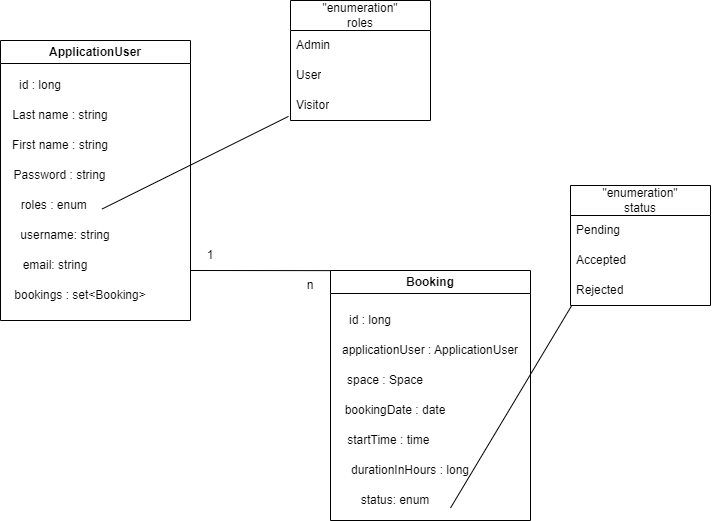

The diagram above was exported from draw.io. Its source (the exported page's mxGraphModel, read from the mxfile embedded in the PNG):
<mxGraphModel dx="1591" dy="702" grid="1" gridSize="10" guides="1" tooltips="1" connect="1" arrows="1" fold="1" page="1" pageScale="1" pageWidth="827" pageHeight="1169" math="0" shadow="0">
  <root>
    <mxCell id="0" />
    <mxCell id="1" parent="0" />
    <mxCell id="PEzVeQ1o7q1kYkGHWhk1-1" value="ApplicationUser" style="swimlane;whiteSpace=wrap;html=1;" parent="1" vertex="1">
      <mxGeometry x="90" y="50" width="190" height="280" as="geometry" />
    </mxCell>
    <mxCell id="Hl3CiXAaDx4aq2JbHsPI-44" value="id : long" style="text;html=1;strokeColor=none;fillColor=none;align=center;verticalAlign=middle;whiteSpace=wrap;rounded=0;" vertex="1" parent="PEzVeQ1o7q1kYkGHWhk1-1">
      <mxGeometry x="10" y="30" width="60" height="30" as="geometry" />
    </mxCell>
    <mxCell id="Hl3CiXAaDx4aq2JbHsPI-45" value="Last name : string" style="text;html=1;strokeColor=none;fillColor=none;align=center;verticalAlign=middle;whiteSpace=wrap;rounded=0;" vertex="1" parent="PEzVeQ1o7q1kYkGHWhk1-1">
      <mxGeometry x="10" y="60" width="100" height="30" as="geometry" />
    </mxCell>
    <mxCell id="Hl3CiXAaDx4aq2JbHsPI-46" value="First name : string" style="text;html=1;strokeColor=none;fillColor=none;align=center;verticalAlign=middle;whiteSpace=wrap;rounded=0;" vertex="1" parent="PEzVeQ1o7q1kYkGHWhk1-1">
      <mxGeometry x="10" y="90" width="100" height="30" as="geometry" />
    </mxCell>
    <mxCell id="Hl3CiXAaDx4aq2JbHsPI-48" value="roles : enum&amp;nbsp;" style="text;html=1;align=center;verticalAlign=middle;resizable=0;points=[];autosize=1;strokeColor=none;fillColor=none;" vertex="1" parent="PEzVeQ1o7q1kYkGHWhk1-1">
      <mxGeometry x="10" y="150" width="90" height="30" as="geometry" />
    </mxCell>
    <mxCell id="Hl3CiXAaDx4aq2JbHsPI-47" value="Password : string" style="text;html=1;strokeColor=none;fillColor=none;align=center;verticalAlign=middle;whiteSpace=wrap;rounded=0;" vertex="1" parent="PEzVeQ1o7q1kYkGHWhk1-1">
      <mxGeometry x="10" y="120" width="99" height="30" as="geometry" />
    </mxCell>
    <mxCell id="Hl3CiXAaDx4aq2JbHsPI-67" value="username: string" style="text;html=1;strokeColor=none;fillColor=none;align=center;verticalAlign=middle;whiteSpace=wrap;rounded=0;" vertex="1" parent="PEzVeQ1o7q1kYkGHWhk1-1">
      <mxGeometry x="10" y="180" width="110" height="30" as="geometry" />
    </mxCell>
    <mxCell id="Hl3CiXAaDx4aq2JbHsPI-68" value="email: string" style="text;html=1;strokeColor=none;fillColor=none;align=center;verticalAlign=middle;whiteSpace=wrap;rounded=0;" vertex="1" parent="PEzVeQ1o7q1kYkGHWhk1-1">
      <mxGeometry x="5" y="210" width="100" height="30" as="geometry" />
    </mxCell>
    <mxCell id="Hl3CiXAaDx4aq2JbHsPI-49" value="bookings : set&amp;lt;Booking&amp;gt;" style="text;html=1;strokeColor=none;fillColor=none;align=center;verticalAlign=middle;whiteSpace=wrap;rounded=0;" vertex="1" parent="PEzVeQ1o7q1kYkGHWhk1-1">
      <mxGeometry y="240" width="160" height="30" as="geometry" />
    </mxCell>
    <mxCell id="Hl3CiXAaDx4aq2JbHsPI-8" value="Booking" style="swimlane;whiteSpace=wrap;html=1;startSize=23;" vertex="1" parent="1">
      <mxGeometry x="420" y="280" width="200" height="250" as="geometry" />
    </mxCell>
    <mxCell id="Hl3CiXAaDx4aq2JbHsPI-50" value="id : long" style="text;html=1;strokeColor=none;fillColor=none;align=center;verticalAlign=middle;whiteSpace=wrap;rounded=0;" vertex="1" parent="Hl3CiXAaDx4aq2JbHsPI-8">
      <mxGeometry x="10" y="35" width="60" height="30" as="geometry" />
    </mxCell>
    <mxCell id="Hl3CiXAaDx4aq2JbHsPI-52" value="space : Space" style="text;html=1;strokeColor=none;fillColor=none;align=center;verticalAlign=middle;whiteSpace=wrap;rounded=0;" vertex="1" parent="Hl3CiXAaDx4aq2JbHsPI-8">
      <mxGeometry x="10" y="95" width="90" height="30" as="geometry" />
    </mxCell>
    <mxCell id="Hl3CiXAaDx4aq2JbHsPI-63" value="bookingDate : date" style="text;html=1;strokeColor=none;fillColor=none;align=center;verticalAlign=middle;whiteSpace=wrap;rounded=0;" vertex="1" parent="Hl3CiXAaDx4aq2JbHsPI-8">
      <mxGeometry x="10" y="125" width="110" height="30" as="geometry" />
    </mxCell>
    <mxCell id="Hl3CiXAaDx4aq2JbHsPI-64" value="startTime : time&amp;nbsp;" style="text;html=1;strokeColor=none;fillColor=none;align=center;verticalAlign=middle;whiteSpace=wrap;rounded=0;" vertex="1" parent="Hl3CiXAaDx4aq2JbHsPI-8">
      <mxGeometry x="10" y="155" width="100" height="30" as="geometry" />
    </mxCell>
    <mxCell id="Hl3CiXAaDx4aq2JbHsPI-65" value="durationInHours : long" style="text;html=1;strokeColor=none;fillColor=none;align=center;verticalAlign=middle;whiteSpace=wrap;rounded=0;" vertex="1" parent="Hl3CiXAaDx4aq2JbHsPI-8">
      <mxGeometry x="10" y="185" width="140" height="30" as="geometry" />
    </mxCell>
    <mxCell id="Hl3CiXAaDx4aq2JbHsPI-69" value="status: enum" style="text;html=1;strokeColor=none;fillColor=none;align=center;verticalAlign=middle;whiteSpace=wrap;rounded=0;" vertex="1" parent="Hl3CiXAaDx4aq2JbHsPI-8">
      <mxGeometry x="10" y="215" width="110" height="30" as="geometry" />
    </mxCell>
    <mxCell id="Hl3CiXAaDx4aq2JbHsPI-51" value="applicationUser : ApplicationUser" style="text;html=1;strokeColor=none;fillColor=none;align=center;verticalAlign=middle;whiteSpace=wrap;rounded=0;" vertex="1" parent="1">
      <mxGeometry x="420" y="345" width="200" height="30" as="geometry" />
    </mxCell>
    <mxCell id="Hl3CiXAaDx4aq2JbHsPI-57" value="n" style="text;html=1;strokeColor=none;fillColor=none;align=center;verticalAlign=middle;whiteSpace=wrap;rounded=0;" vertex="1" parent="1">
      <mxGeometry x="370" y="280" width="60" height="30" as="geometry" />
    </mxCell>
    <mxCell id="Hl3CiXAaDx4aq2JbHsPI-59" value="" style="endArrow=none;html=1;rounded=0;exitX=0.837;exitY=0.004;exitDx=0;exitDy=0;exitPerimeter=0;" edge="1" parent="1" source="Hl3CiXAaDx4aq2JbHsPI-57">
      <mxGeometry width="50" height="50" relative="1" as="geometry">
        <mxPoint x="540" y="380" as="sourcePoint" />
        <mxPoint x="280" y="280" as="targetPoint" />
      </mxGeometry>
    </mxCell>
    <mxCell id="Hl3CiXAaDx4aq2JbHsPI-61" value="1" style="text;html=1;strokeColor=none;fillColor=none;align=center;verticalAlign=middle;whiteSpace=wrap;rounded=0;" vertex="1" parent="1">
      <mxGeometry x="270" y="250" width="60" height="30" as="geometry" />
    </mxCell>
    <mxCell id="Hl3CiXAaDx4aq2JbHsPI-78" value="&quot;enumeration&quot;&lt;br&gt;roles" style="swimlane;fontStyle=0;childLayout=stackLayout;horizontal=1;startSize=30;horizontalStack=0;resizeParent=1;resizeParentMax=0;resizeLast=0;collapsible=1;marginBottom=0;whiteSpace=wrap;html=1;" vertex="1" parent="1">
      <mxGeometry x="380" y="10" width="140" height="120" as="geometry">
        <mxRectangle x="390" y="35" width="60" height="30" as="alternateBounds" />
      </mxGeometry>
    </mxCell>
    <mxCell id="Hl3CiXAaDx4aq2JbHsPI-79" value="Admin" style="text;strokeColor=none;fillColor=none;align=left;verticalAlign=middle;spacingLeft=4;spacingRight=4;overflow=hidden;points=[[0,0.5],[1,0.5]];portConstraint=eastwest;rotatable=0;whiteSpace=wrap;html=1;" vertex="1" parent="Hl3CiXAaDx4aq2JbHsPI-78">
      <mxGeometry y="30" width="140" height="30" as="geometry" />
    </mxCell>
    <mxCell id="Hl3CiXAaDx4aq2JbHsPI-80" value="User" style="text;strokeColor=none;fillColor=none;align=left;verticalAlign=middle;spacingLeft=4;spacingRight=4;overflow=hidden;points=[[0,0.5],[1,0.5]];portConstraint=eastwest;rotatable=0;whiteSpace=wrap;html=1;" vertex="1" parent="Hl3CiXAaDx4aq2JbHsPI-78">
      <mxGeometry y="60" width="140" height="30" as="geometry" />
    </mxCell>
    <mxCell id="Hl3CiXAaDx4aq2JbHsPI-81" value="Visitor" style="text;strokeColor=none;fillColor=none;align=left;verticalAlign=middle;spacingLeft=4;spacingRight=4;overflow=hidden;points=[[0,0.5],[1,0.5]];portConstraint=eastwest;rotatable=0;whiteSpace=wrap;html=1;" vertex="1" parent="Hl3CiXAaDx4aq2JbHsPI-78">
      <mxGeometry y="90" width="140" height="30" as="geometry" />
    </mxCell>
    <mxCell id="Hl3CiXAaDx4aq2JbHsPI-82" value="" style="endArrow=none;html=1;rounded=0;entryX=-0.014;entryY=0.863;entryDx=0;entryDy=0;entryPerimeter=0;exitX=1.017;exitY=0.618;exitDx=0;exitDy=0;exitPerimeter=0;" edge="1" parent="1" source="Hl3CiXAaDx4aq2JbHsPI-48" target="Hl3CiXAaDx4aq2JbHsPI-81">
      <mxGeometry width="50" height="50" relative="1" as="geometry">
        <mxPoint x="280" y="170" as="sourcePoint" />
        <mxPoint x="330" y="120" as="targetPoint" />
      </mxGeometry>
    </mxCell>
    <mxCell id="Hl3CiXAaDx4aq2JbHsPI-83" value="" style="endArrow=none;html=1;rounded=0;entryX=0.01;entryY=0.991;entryDx=0;entryDy=0;entryPerimeter=0;exitX=1;exitY=0.75;exitDx=0;exitDy=0;" edge="1" parent="1" source="Hl3CiXAaDx4aq2JbHsPI-69" target="Hl3CiXAaDx4aq2JbHsPI-87">
      <mxGeometry width="50" height="50" relative="1" as="geometry">
        <mxPoint x="620" y="360" as="sourcePoint" />
        <mxPoint x="670" y="310" as="targetPoint" />
      </mxGeometry>
    </mxCell>
    <mxCell id="Hl3CiXAaDx4aq2JbHsPI-84" value="&quot;enumeration&quot;&lt;br&gt;status" style="swimlane;fontStyle=0;childLayout=stackLayout;horizontal=1;startSize=30;horizontalStack=0;resizeParent=1;resizeParentMax=0;resizeLast=0;collapsible=1;marginBottom=0;whiteSpace=wrap;html=1;" vertex="1" parent="1">
      <mxGeometry x="660" y="195" width="140" height="120" as="geometry" />
    </mxCell>
    <mxCell id="Hl3CiXAaDx4aq2JbHsPI-85" value="Pending" style="text;strokeColor=none;fillColor=none;align=left;verticalAlign=middle;spacingLeft=4;spacingRight=4;overflow=hidden;points=[[0,0.5],[1,0.5]];portConstraint=eastwest;rotatable=0;whiteSpace=wrap;html=1;" vertex="1" parent="Hl3CiXAaDx4aq2JbHsPI-84">
      <mxGeometry y="30" width="140" height="30" as="geometry" />
    </mxCell>
    <mxCell id="Hl3CiXAaDx4aq2JbHsPI-86" value="Accepted" style="text;strokeColor=none;fillColor=none;align=left;verticalAlign=middle;spacingLeft=4;spacingRight=4;overflow=hidden;points=[[0,0.5],[1,0.5]];portConstraint=eastwest;rotatable=0;whiteSpace=wrap;html=1;" vertex="1" parent="Hl3CiXAaDx4aq2JbHsPI-84">
      <mxGeometry y="60" width="140" height="30" as="geometry" />
    </mxCell>
    <mxCell id="Hl3CiXAaDx4aq2JbHsPI-87" value="Rejected" style="text;strokeColor=none;fillColor=none;align=left;verticalAlign=middle;spacingLeft=4;spacingRight=4;overflow=hidden;points=[[0,0.5],[1,0.5]];portConstraint=eastwest;rotatable=0;whiteSpace=wrap;html=1;" vertex="1" parent="Hl3CiXAaDx4aq2JbHsPI-84">
      <mxGeometry y="90" width="140" height="30" as="geometry" />
    </mxCell>
  </root>
</mxGraphModel>